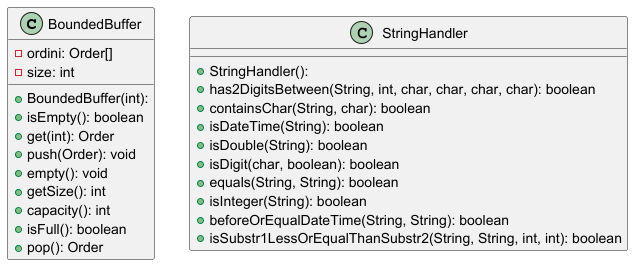

The diagram above was rendered by PlantUML. Its source (embedded in the PNG):
@startuml

top to bottom direction
skinparam linetype ortho

class BoundedBuffer {
  + BoundedBuffer(int): 
  - ordini: Order[]
  - size: int
  + isEmpty(): boolean
  + get(int): Order
  + push(Order): void
  + empty(): void
  + getSize(): int
  + capacity(): int
  + isFull(): boolean
  + pop(): Order
}
class StringHandler {
  + StringHandler(): 
  + has2DigitsBetween(String, int, char, char, char, char): boolean
  + containsChar(String, char): boolean
  + isDateTime(String): boolean
  + isDouble(String): boolean
  + isDigit(char, boolean): boolean
  + equals(String, String): boolean
  + isInteger(String): boolean
  + beforeOrEqualDateTime(String, String): boolean
  + isSubstr1LessOrEqualThanSubstr2(String, String, int, int): boolean
}

@enduml